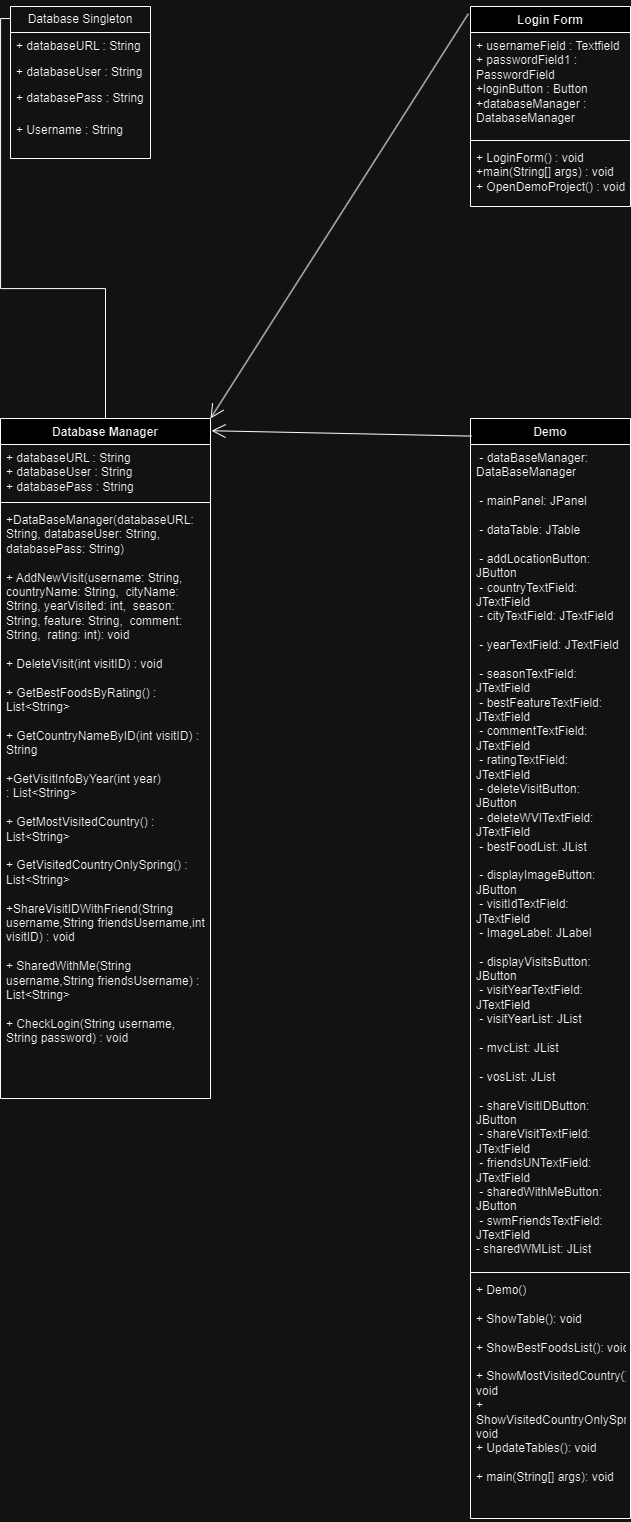

The diagram above was exported from draw.io. Its source (the exported page's mxGraphModel, read from the mxfile embedded in the PNG):
<mxGraphModel dx="2607" dy="2547" grid="1" gridSize="10" guides="1" tooltips="1" connect="1" arrows="1" fold="1" page="1" pageScale="1" pageWidth="827" pageHeight="1169" math="0" shadow="0">
  <root>
    <mxCell id="WIyWlLk6GJQsqaUBKTNV-0" />
    <mxCell id="WIyWlLk6GJQsqaUBKTNV-1" parent="WIyWlLk6GJQsqaUBKTNV-0" />
    <mxCell id="q5WrtilleV80PbFO7Vas-0" value="Database Manager" style="swimlane;fontStyle=1;align=center;verticalAlign=top;childLayout=stackLayout;horizontal=1;startSize=26;horizontalStack=0;resizeParent=1;resizeParentMax=0;resizeLast=0;collapsible=1;marginBottom=0;whiteSpace=wrap;html=1;" vertex="1" parent="WIyWlLk6GJQsqaUBKTNV-1">
      <mxGeometry x="60" y="40" width="210" height="680" as="geometry" />
    </mxCell>
    <mxCell id="q5WrtilleV80PbFO7Vas-1" value="+ databaseURL : String&lt;div&gt;+ databaseUser : String&lt;/div&gt;&lt;div&gt;+ databasePass : String&lt;/div&gt;" style="text;strokeColor=none;fillColor=none;align=left;verticalAlign=top;spacingLeft=4;spacingRight=4;overflow=hidden;rotatable=0;points=[[0,0.5],[1,0.5]];portConstraint=eastwest;whiteSpace=wrap;html=1;" vertex="1" parent="q5WrtilleV80PbFO7Vas-0">
      <mxGeometry y="26" width="210" height="54" as="geometry" />
    </mxCell>
    <mxCell id="q5WrtilleV80PbFO7Vas-2" value="" style="line;strokeWidth=1;fillColor=none;align=left;verticalAlign=middle;spacingTop=-1;spacingLeft=3;spacingRight=3;rotatable=0;labelPosition=right;points=[];portConstraint=eastwest;strokeColor=inherit;" vertex="1" parent="q5WrtilleV80PbFO7Vas-0">
      <mxGeometry y="80" width="210" height="8" as="geometry" />
    </mxCell>
    <mxCell id="q5WrtilleV80PbFO7Vas-3" value="+DataBaseManager(databaseURL: String, databaseUser: String,&amp;nbsp; databasePass: String)&lt;div&gt;&lt;br&gt;&lt;/div&gt;&lt;div&gt;+&amp;nbsp;AddNewVisit(username: String, countryName: String,&amp;nbsp; cityName: String, yearVisited: int,&amp;nbsp; season: String, feature: String,&amp;nbsp; comment: String,&amp;nbsp; rating: int): void&lt;/div&gt;&lt;div&gt;&lt;br&gt;&lt;/div&gt;&lt;div&gt;+&amp;nbsp;DeleteVisit(int visitID) : void&lt;/div&gt;&lt;div&gt;&lt;br&gt;&lt;/div&gt;&lt;div&gt;+&amp;nbsp;GetBestFoodsByRating() : List&amp;lt;String&amp;gt;&lt;/div&gt;&lt;div&gt;&lt;br&gt;&lt;/div&gt;&lt;div&gt;+&amp;nbsp;GetCountryNameByID(int visitID) : String&lt;/div&gt;&lt;div&gt;&lt;br&gt;&lt;/div&gt;&lt;div&gt;+GetVisitInfoByYear(int year) :&amp;nbsp;List&amp;lt;String&amp;gt;&lt;/div&gt;&lt;div&gt;&lt;br&gt;&lt;/div&gt;&lt;div&gt;+&amp;nbsp;GetMostVisitedCountry() : List&amp;lt;String&amp;gt;&lt;/div&gt;&lt;div&gt;&lt;br&gt;&lt;/div&gt;&lt;div&gt;+&amp;nbsp;GetVisitedCountryOnlySpring() : List&amp;lt;String&amp;gt;&lt;/div&gt;&lt;div&gt;&lt;br&gt;&lt;/div&gt;&lt;div&gt;+ShareVisitIDWithFriend(String username,String friendsUsername,int visitID) : void&lt;/div&gt;&lt;div&gt;&lt;br&gt;&lt;/div&gt;&lt;div&gt;+&amp;nbsp;SharedWithMe(String username,String friendsUsername) : List&amp;lt;String&amp;gt;&lt;/div&gt;&lt;div&gt;&lt;br&gt;&lt;/div&gt;&lt;div&gt;+&amp;nbsp;CheckLogin(String username, String password) : void&lt;/div&gt;" style="text;strokeColor=none;fillColor=none;align=left;verticalAlign=top;spacingLeft=4;spacingRight=4;overflow=hidden;rotatable=0;points=[[0,0.5],[1,0.5]];portConstraint=eastwest;whiteSpace=wrap;html=1;" vertex="1" parent="q5WrtilleV80PbFO7Vas-0">
      <mxGeometry y="88" width="210" height="592" as="geometry" />
    </mxCell>
    <mxCell id="q5WrtilleV80PbFO7Vas-8" value="Database Singleton" style="swimlane;fontStyle=0;childLayout=stackLayout;horizontal=1;startSize=26;fillColor=none;horizontalStack=0;resizeParent=1;resizeParentMax=0;resizeLast=0;collapsible=1;marginBottom=0;whiteSpace=wrap;html=1;" vertex="1" parent="WIyWlLk6GJQsqaUBKTNV-1">
      <mxGeometry x="70" y="-372" width="140" height="152" as="geometry" />
    </mxCell>
    <mxCell id="q5WrtilleV80PbFO7Vas-9" value="+ databaseURL : String" style="text;strokeColor=none;fillColor=none;align=left;verticalAlign=top;spacingLeft=4;spacingRight=4;overflow=hidden;rotatable=0;points=[[0,0.5],[1,0.5]];portConstraint=eastwest;whiteSpace=wrap;html=1;" vertex="1" parent="q5WrtilleV80PbFO7Vas-8">
      <mxGeometry y="26" width="140" height="26" as="geometry" />
    </mxCell>
    <mxCell id="q5WrtilleV80PbFO7Vas-10" value="+ databaseUser : String" style="text;strokeColor=none;fillColor=none;align=left;verticalAlign=top;spacingLeft=4;spacingRight=4;overflow=hidden;rotatable=0;points=[[0,0.5],[1,0.5]];portConstraint=eastwest;whiteSpace=wrap;html=1;" vertex="1" parent="q5WrtilleV80PbFO7Vas-8">
      <mxGeometry y="52" width="140" height="26" as="geometry" />
    </mxCell>
    <mxCell id="q5WrtilleV80PbFO7Vas-11" value="+ databasePass : String" style="text;strokeColor=none;fillColor=none;align=left;verticalAlign=top;spacingLeft=4;spacingRight=4;overflow=hidden;rotatable=0;points=[[0,0.5],[1,0.5]];portConstraint=eastwest;whiteSpace=wrap;html=1;" vertex="1" parent="q5WrtilleV80PbFO7Vas-8">
      <mxGeometry y="78" width="140" height="32" as="geometry" />
    </mxCell>
    <mxCell id="q5WrtilleV80PbFO7Vas-12" value="+ Username : String" style="text;strokeColor=none;fillColor=none;align=left;verticalAlign=top;spacingLeft=4;spacingRight=4;overflow=hidden;rotatable=0;points=[[0,0.5],[1,0.5]];portConstraint=eastwest;whiteSpace=wrap;html=1;" vertex="1" parent="q5WrtilleV80PbFO7Vas-8">
      <mxGeometry y="110" width="140" height="42" as="geometry" />
    </mxCell>
    <mxCell id="q5WrtilleV80PbFO7Vas-13" value="Login Form" style="swimlane;fontStyle=1;align=center;verticalAlign=top;childLayout=stackLayout;horizontal=1;startSize=26;horizontalStack=0;resizeParent=1;resizeParentMax=0;resizeLast=0;collapsible=1;marginBottom=0;whiteSpace=wrap;html=1;" vertex="1" parent="WIyWlLk6GJQsqaUBKTNV-1">
      <mxGeometry x="530" y="-372" width="160" height="200" as="geometry" />
    </mxCell>
    <mxCell id="q5WrtilleV80PbFO7Vas-14" value="+&amp;nbsp;usernameField : Textfield&lt;div&gt;+&amp;nbsp;passwordField1 : PasswordField&lt;/div&gt;&lt;div&gt;+loginButton : Button&lt;/div&gt;&lt;div&gt;+databaseManager : DatabaseManager&lt;/div&gt;" style="text;strokeColor=none;fillColor=none;align=left;verticalAlign=top;spacingLeft=4;spacingRight=4;overflow=hidden;rotatable=0;points=[[0,0.5],[1,0.5]];portConstraint=eastwest;whiteSpace=wrap;html=1;" vertex="1" parent="q5WrtilleV80PbFO7Vas-13">
      <mxGeometry y="26" width="160" height="104" as="geometry" />
    </mxCell>
    <mxCell id="q5WrtilleV80PbFO7Vas-15" value="" style="line;strokeWidth=1;fillColor=none;align=left;verticalAlign=middle;spacingTop=-1;spacingLeft=3;spacingRight=3;rotatable=0;labelPosition=right;points=[];portConstraint=eastwest;strokeColor=inherit;" vertex="1" parent="q5WrtilleV80PbFO7Vas-13">
      <mxGeometry y="130" width="160" height="8" as="geometry" />
    </mxCell>
    <mxCell id="q5WrtilleV80PbFO7Vas-16" value="+&amp;nbsp;LoginForm() : void&lt;div&gt;+main(String[] args) : void&lt;/div&gt;&lt;div&gt;+&amp;nbsp;OpenDemoProject() : void&lt;/div&gt;" style="text;strokeColor=none;fillColor=none;align=left;verticalAlign=top;spacingLeft=4;spacingRight=4;overflow=hidden;rotatable=0;points=[[0,0.5],[1,0.5]];portConstraint=eastwest;whiteSpace=wrap;html=1;" vertex="1" parent="q5WrtilleV80PbFO7Vas-13">
      <mxGeometry y="138" width="160" height="62" as="geometry" />
    </mxCell>
    <mxCell id="q5WrtilleV80PbFO7Vas-17" value="Demo" style="swimlane;fontStyle=1;align=center;verticalAlign=top;childLayout=stackLayout;horizontal=1;startSize=26;horizontalStack=0;resizeParent=1;resizeParentMax=0;resizeLast=0;collapsible=1;marginBottom=0;whiteSpace=wrap;html=1;" vertex="1" parent="WIyWlLk6GJQsqaUBKTNV-1">
      <mxGeometry x="530" y="40" width="160" height="1100" as="geometry" />
    </mxCell>
    <mxCell id="q5WrtilleV80PbFO7Vas-18" value="&lt;div&gt;&amp;nbsp;- dataBaseManager: DataBaseManager&amp;nbsp; &amp;nbsp; &amp;nbsp; &amp;nbsp; &amp;nbsp; &amp;nbsp; &amp;nbsp; &amp;nbsp; &amp;nbsp;&amp;nbsp;&lt;/div&gt;&lt;div&gt;&amp;nbsp;- mainPanel: JPanel&amp;nbsp; &amp;nbsp; &amp;nbsp; &amp;nbsp; &amp;nbsp; &amp;nbsp; &amp;nbsp; &amp;nbsp; &amp;nbsp; &amp;nbsp; &amp;nbsp; &amp;nbsp; &amp;nbsp; &amp;nbsp; &amp;nbsp; &amp;nbsp; &amp;nbsp;&lt;/div&gt;&lt;div&gt;&amp;nbsp;- dataTable: JTable&amp;nbsp; &amp;nbsp; &amp;nbsp; &amp;nbsp; &amp;nbsp; &amp;nbsp; &amp;nbsp; &amp;nbsp; &amp;nbsp; &amp;nbsp; &amp;nbsp; &amp;nbsp; &amp;nbsp; &amp;nbsp; &amp;nbsp; &amp;nbsp; &amp;nbsp;&lt;/div&gt;&lt;div&gt;&amp;nbsp;- addLocationButton: JButton&amp;nbsp; &amp;nbsp; &amp;nbsp; &amp;nbsp; &amp;nbsp; &amp;nbsp; &amp;nbsp; &amp;nbsp; &amp;nbsp; &amp;nbsp; &amp;nbsp; &amp;nbsp;&amp;nbsp;&lt;/div&gt;&lt;div&gt;&amp;nbsp;- countryTextField: JTextField&amp;nbsp; &amp;nbsp; &amp;nbsp; &amp;nbsp; &amp;nbsp; &amp;nbsp; &amp;nbsp; &amp;nbsp; &amp;nbsp; &amp;nbsp; &amp;nbsp;&amp;nbsp;&lt;/div&gt;&lt;div&gt;&amp;nbsp;- cityTextField: JTextField&amp;nbsp; &amp;nbsp; &amp;nbsp; &amp;nbsp; &amp;nbsp; &amp;nbsp; &amp;nbsp; &amp;nbsp; &amp;nbsp; &amp;nbsp; &amp;nbsp; &amp;nbsp; &amp;nbsp;&lt;/div&gt;&lt;div&gt;&amp;nbsp;- yearTextField: JTextField&amp;nbsp; &amp;nbsp; &amp;nbsp; &amp;nbsp; &amp;nbsp; &amp;nbsp; &amp;nbsp; &amp;nbsp; &amp;nbsp; &amp;nbsp; &amp;nbsp; &amp;nbsp; &amp;nbsp;&lt;/div&gt;&lt;div&gt;&amp;nbsp;- seasonTextField: JTextField&amp;nbsp; &amp;nbsp; &amp;nbsp; &amp;nbsp; &amp;nbsp; &amp;nbsp; &amp;nbsp; &amp;nbsp; &amp;nbsp; &amp;nbsp; &amp;nbsp; &amp;nbsp;&lt;/div&gt;&lt;div&gt;&amp;nbsp;- bestFeatureTextField: JTextField&amp;nbsp; &amp;nbsp; &amp;nbsp; &amp;nbsp; &amp;nbsp; &amp;nbsp; &amp;nbsp; &amp;nbsp; &amp;nbsp;&amp;nbsp;&lt;/div&gt;&lt;div&gt;&amp;nbsp;- commentTextField: JTextField&amp;nbsp; &amp;nbsp; &amp;nbsp; &amp;nbsp; &amp;nbsp; &amp;nbsp; &amp;nbsp; &amp;nbsp; &amp;nbsp; &amp;nbsp; &amp;nbsp;&amp;nbsp;&lt;/div&gt;&lt;div&gt;&amp;nbsp;- ratingTextField: JTextField&amp;nbsp; &amp;nbsp; &amp;nbsp; &amp;nbsp; &amp;nbsp; &amp;nbsp; &amp;nbsp; &amp;nbsp; &amp;nbsp; &amp;nbsp; &amp;nbsp; &amp;nbsp;&lt;/div&gt;&lt;div&gt;&amp;nbsp;- deleteVisitButton: JButton&amp;nbsp; &amp;nbsp; &amp;nbsp; &amp;nbsp; &amp;nbsp; &amp;nbsp; &amp;nbsp; &amp;nbsp; &amp;nbsp; &amp;nbsp; &amp;nbsp; &amp;nbsp;&amp;nbsp;&lt;/div&gt;&lt;div&gt;&amp;nbsp;- deleteWVITextField: JTextField&amp;nbsp; &amp;nbsp; &amp;nbsp; &amp;nbsp; &amp;nbsp; &amp;nbsp; &amp;nbsp; &amp;nbsp; &amp;nbsp; &amp;nbsp;&amp;nbsp;&lt;/div&gt;&lt;div&gt;&amp;nbsp;- bestFoodList: JList&amp;nbsp; &amp;nbsp; &amp;nbsp; &amp;nbsp; &amp;nbsp; &amp;nbsp; &amp;nbsp; &amp;nbsp; &amp;nbsp; &amp;nbsp; &amp;nbsp; &amp;nbsp; &amp;nbsp; &amp;nbsp; &amp;nbsp; &amp;nbsp;&lt;/div&gt;&lt;div&gt;&amp;nbsp;- displayImageButton: JButton&amp;nbsp; &amp;nbsp; &amp;nbsp; &amp;nbsp; &amp;nbsp; &amp;nbsp; &amp;nbsp; &amp;nbsp; &amp;nbsp; &amp;nbsp; &amp;nbsp; &amp;nbsp;&lt;/div&gt;&lt;div&gt;&amp;nbsp;- visitIdTextField: JTextField&amp;nbsp; &amp;nbsp; &amp;nbsp; &amp;nbsp; &amp;nbsp; &amp;nbsp; &amp;nbsp; &amp;nbsp; &amp;nbsp; &amp;nbsp; &amp;nbsp;&amp;nbsp;&lt;/div&gt;&lt;div&gt;&amp;nbsp;- ImageLabel: JLabel&amp;nbsp; &amp;nbsp; &amp;nbsp; &amp;nbsp; &amp;nbsp; &amp;nbsp; &amp;nbsp; &amp;nbsp; &amp;nbsp; &amp;nbsp; &amp;nbsp; &amp;nbsp; &amp;nbsp; &amp;nbsp; &amp;nbsp; &amp;nbsp;&amp;nbsp;&lt;/div&gt;&lt;div&gt;&amp;nbsp;- displayVisitsButton: JButton&amp;nbsp; &amp;nbsp; &amp;nbsp; &amp;nbsp; &amp;nbsp; &amp;nbsp; &amp;nbsp; &amp;nbsp; &amp;nbsp; &amp;nbsp; &amp;nbsp;&amp;nbsp;&lt;/div&gt;&lt;div&gt;&amp;nbsp;- visitYearTextField: JTextField&amp;nbsp; &amp;nbsp; &amp;nbsp; &amp;nbsp; &amp;nbsp; &amp;nbsp; &amp;nbsp; &amp;nbsp; &amp;nbsp; &amp;nbsp;&amp;nbsp;&lt;/div&gt;&lt;div&gt;&amp;nbsp;- visitYearList: JList&amp;nbsp; &amp;nbsp; &amp;nbsp; &amp;nbsp; &amp;nbsp; &amp;nbsp; &amp;nbsp; &amp;nbsp; &amp;nbsp; &amp;nbsp; &amp;nbsp; &amp;nbsp; &amp;nbsp; &amp;nbsp; &amp;nbsp;&amp;nbsp;&lt;/div&gt;&lt;div&gt;&amp;nbsp;- mvcList: JList&amp;nbsp; &amp;nbsp; &amp;nbsp; &amp;nbsp; &amp;nbsp; &amp;nbsp; &amp;nbsp; &amp;nbsp; &amp;nbsp; &amp;nbsp; &amp;nbsp; &amp;nbsp; &amp;nbsp; &amp;nbsp; &amp;nbsp; &amp;nbsp; &amp;nbsp;&amp;nbsp;&lt;/div&gt;&lt;div&gt;&amp;nbsp;- vosList: JList&amp;nbsp; &amp;nbsp; &amp;nbsp; &amp;nbsp; &amp;nbsp; &amp;nbsp; &amp;nbsp; &amp;nbsp; &amp;nbsp; &amp;nbsp; &amp;nbsp; &amp;nbsp; &amp;nbsp; &amp;nbsp; &amp;nbsp; &amp;nbsp; &amp;nbsp; &amp;nbsp;&amp;nbsp;&lt;/div&gt;&lt;div&gt;&amp;nbsp;- shareVisitIDButton: JButton&amp;nbsp; &amp;nbsp; &amp;nbsp; &amp;nbsp; &amp;nbsp; &amp;nbsp; &amp;nbsp; &amp;nbsp; &amp;nbsp; &amp;nbsp; &amp;nbsp; &amp;nbsp;&lt;/div&gt;&lt;div&gt;&amp;nbsp;- shareVisitTextField: JTextField&amp;nbsp; &amp;nbsp; &amp;nbsp; &amp;nbsp; &amp;nbsp; &amp;nbsp; &amp;nbsp; &amp;nbsp; &amp;nbsp; &amp;nbsp;&lt;/div&gt;&lt;div&gt;&amp;nbsp;- friendsUNTextField: JTextField&amp;nbsp; &amp;nbsp; &amp;nbsp; &amp;nbsp; &amp;nbsp; &amp;nbsp; &amp;nbsp; &amp;nbsp; &amp;nbsp; &amp;nbsp;&amp;nbsp;&lt;/div&gt;&lt;div&gt;&amp;nbsp;- sharedWithMeButton: JButton&amp;nbsp; &amp;nbsp; &amp;nbsp; &amp;nbsp; &amp;nbsp; &amp;nbsp; &amp;nbsp; &amp;nbsp; &amp;nbsp; &amp;nbsp; &amp;nbsp; &amp;nbsp;&lt;/div&gt;&lt;div&gt;&amp;nbsp;- swmFriendsTextField: JTextField&amp;nbsp; &amp;nbsp; &amp;nbsp; &amp;nbsp; &amp;nbsp; &amp;nbsp; &amp;nbsp; &amp;nbsp; &amp;nbsp; &amp;nbsp;&lt;/div&gt;&lt;div&gt;- sharedWMList: JList&amp;nbsp;&lt;/div&gt;" style="text;strokeColor=none;fillColor=none;align=left;verticalAlign=top;spacingLeft=4;spacingRight=4;overflow=hidden;rotatable=0;points=[[0,0.5],[1,0.5]];portConstraint=eastwest;whiteSpace=wrap;html=1;" vertex="1" parent="q5WrtilleV80PbFO7Vas-17">
      <mxGeometry y="26" width="160" height="824" as="geometry" />
    </mxCell>
    <mxCell id="q5WrtilleV80PbFO7Vas-19" value="" style="line;strokeWidth=1;fillColor=none;align=left;verticalAlign=middle;spacingTop=-1;spacingLeft=3;spacingRight=3;rotatable=0;labelPosition=right;points=[];portConstraint=eastwest;strokeColor=inherit;" vertex="1" parent="q5WrtilleV80PbFO7Vas-17">
      <mxGeometry y="850" width="160" height="8" as="geometry" />
    </mxCell>
    <mxCell id="q5WrtilleV80PbFO7Vas-20" value="&lt;div&gt;+ Demo()&amp;nbsp; &amp;nbsp; &amp;nbsp; &amp;nbsp; &amp;nbsp; &amp;nbsp; &amp;nbsp; &amp;nbsp; &amp;nbsp; &amp;nbsp; &amp;nbsp; &amp;nbsp; &amp;nbsp; &amp;nbsp; &amp;nbsp; &amp;nbsp; &amp;nbsp; &amp;nbsp; &amp;nbsp; &amp;nbsp; &amp;nbsp; &amp;nbsp;&amp;nbsp;&lt;/div&gt;&lt;div&gt;+ ShowTable(): void&amp;nbsp; &amp;nbsp; &amp;nbsp; &amp;nbsp; &amp;nbsp; &amp;nbsp; &amp;nbsp; &amp;nbsp; &amp;nbsp; &amp;nbsp; &amp;nbsp; &amp;nbsp; &amp;nbsp; &amp;nbsp; &amp;nbsp; &amp;nbsp; &amp;nbsp;&lt;/div&gt;&lt;div&gt;+ ShowBestFoodsList(): void&amp;nbsp; &amp;nbsp; &amp;nbsp; &amp;nbsp; &amp;nbsp; &amp;nbsp; &amp;nbsp; &amp;nbsp; &amp;nbsp; &amp;nbsp; &amp;nbsp; &amp;nbsp; &amp;nbsp;&lt;/div&gt;&lt;div&gt;+ ShowMostVisitedCountry(): void&amp;nbsp; &amp;nbsp; &amp;nbsp; &amp;nbsp; &amp;nbsp; &amp;nbsp; &amp;nbsp; &amp;nbsp; &amp;nbsp; &amp;nbsp;&amp;nbsp;&lt;/div&gt;&lt;div&gt;+ ShowVisitedCountryOnlySpring(): void&amp;nbsp; &amp;nbsp; &amp;nbsp; &amp;nbsp; &amp;nbsp; &amp;nbsp; &amp;nbsp;&amp;nbsp;&lt;/div&gt;&lt;div&gt;+ UpdateTables(): void&amp;nbsp; &amp;nbsp; &amp;nbsp; &amp;nbsp; &amp;nbsp; &amp;nbsp; &amp;nbsp; &amp;nbsp; &amp;nbsp; &amp;nbsp; &amp;nbsp; &amp;nbsp; &amp;nbsp; &amp;nbsp; &amp;nbsp;&amp;nbsp;&lt;/div&gt;&lt;div&gt;+ main(String[] args): void&amp;nbsp;&lt;/div&gt;" style="text;strokeColor=none;fillColor=none;align=left;verticalAlign=top;spacingLeft=4;spacingRight=4;overflow=hidden;rotatable=0;points=[[0,0.5],[1,0.5]];portConstraint=eastwest;whiteSpace=wrap;html=1;" vertex="1" parent="q5WrtilleV80PbFO7Vas-17">
      <mxGeometry y="858" width="160" height="242" as="geometry" />
    </mxCell>
    <mxCell id="q5WrtilleV80PbFO7Vas-22" value="" style="endArrow=open;endFill=1;endSize=12;html=1;rounded=0;entryX=1;entryY=0;entryDx=0;entryDy=0;exitX=-0.013;exitY=0.036;exitDx=0;exitDy=0;exitPerimeter=0;" edge="1" parent="WIyWlLk6GJQsqaUBKTNV-1" source="q5WrtilleV80PbFO7Vas-13" target="q5WrtilleV80PbFO7Vas-0">
      <mxGeometry width="160" relative="1" as="geometry">
        <mxPoint x="530" as="sourcePoint" />
        <mxPoint x="690" as="targetPoint" />
      </mxGeometry>
    </mxCell>
    <mxCell id="q5WrtilleV80PbFO7Vas-23" value="" style="endArrow=open;endFill=1;endSize=12;html=1;rounded=0;entryX=1.005;entryY=0.018;entryDx=0;entryDy=0;exitX=0.006;exitY=0.016;exitDx=0;exitDy=0;exitPerimeter=0;entryPerimeter=0;" edge="1" parent="WIyWlLk6GJQsqaUBKTNV-1" source="q5WrtilleV80PbFO7Vas-17" target="q5WrtilleV80PbFO7Vas-0">
      <mxGeometry width="160" relative="1" as="geometry">
        <mxPoint x="538" y="-355" as="sourcePoint" />
        <mxPoint x="280" y="50" as="targetPoint" />
      </mxGeometry>
    </mxCell>
    <mxCell id="q5WrtilleV80PbFO7Vas-24" value="" style="endArrow=none;html=1;edgeStyle=orthogonalEdgeStyle;rounded=0;entryX=0.5;entryY=0;entryDx=0;entryDy=0;exitX=0;exitY=0.079;exitDx=0;exitDy=0;exitPerimeter=0;" edge="1" parent="WIyWlLk6GJQsqaUBKTNV-1" source="q5WrtilleV80PbFO7Vas-8" target="q5WrtilleV80PbFO7Vas-0">
      <mxGeometry relative="1" as="geometry">
        <mxPoint x="140" y="-210" as="sourcePoint" />
        <mxPoint x="220" y="-110" as="targetPoint" />
      </mxGeometry>
    </mxCell>
  </root>
</mxGraphModel>